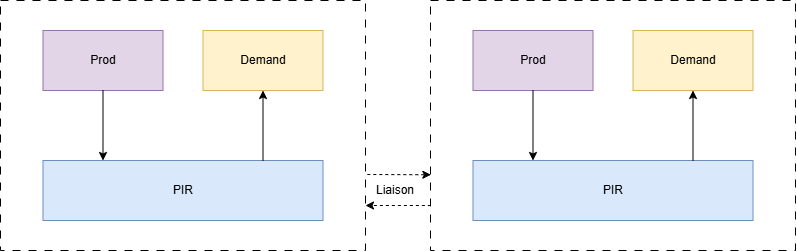

The diagram above was exported from draw.io. Its source (the exported page's mxGraphModel, read from the mxfile embedded in the PNG):
<mxGraphModel dx="1226" dy="1725" grid="1" gridSize="10" guides="1" tooltips="1" connect="1" arrows="1" fold="1" page="1" pageScale="1" pageWidth="850" pageHeight="1100" math="0" shadow="0">
  <root>
    <mxCell id="0" />
    <mxCell id="1" parent="0" />
    <mxCell id="00TJart_UPSmcXbFFtQf-1" value="" style="whiteSpace=wrap;html=1;aspect=fixed;rotation=0;dashed=1;dashPattern=8 8;" parent="1" vertex="1">
      <mxGeometry x="20" y="-30" width="365" height="250" as="geometry" />
    </mxCell>
    <mxCell id="00TJart_UPSmcXbFFtQf-2" value="Prod" style="rounded=0;whiteSpace=wrap;html=1;fillColor=#e1d5e7;strokeColor=#9673a6;" parent="1" vertex="1">
      <mxGeometry x="62.5" width="120" height="60" as="geometry" />
    </mxCell>
    <mxCell id="00TJart_UPSmcXbFFtQf-3" value="Demand" style="rounded=0;whiteSpace=wrap;html=1;fillColor=#fff2cc;strokeColor=#d6b656;" parent="1" vertex="1">
      <mxGeometry x="222.5" width="120" height="60" as="geometry" />
    </mxCell>
    <mxCell id="00TJart_UPSmcXbFFtQf-4" value="&lt;div style=&quot;&quot;&gt;PIR&lt;/div&gt;" style="rounded=0;whiteSpace=wrap;html=1;align=center;fillColor=#dae8fc;strokeColor=#6c8ebf;" parent="1" vertex="1">
      <mxGeometry x="62.5" y="130" width="280" height="60" as="geometry" />
    </mxCell>
    <mxCell id="00TJart_UPSmcXbFFtQf-7" value="" style="endArrow=classic;html=1;rounded=0;exitX=0.5;exitY=1;exitDx=0;exitDy=0;" parent="1" source="00TJart_UPSmcXbFFtQf-2" edge="1">
      <mxGeometry width="50" height="50" relative="1" as="geometry">
        <mxPoint x="162.5" y="190" as="sourcePoint" />
        <mxPoint x="122.5" y="130" as="targetPoint" />
      </mxGeometry>
    </mxCell>
    <mxCell id="00TJart_UPSmcXbFFtQf-9" value="" style="endArrow=classic;html=1;rounded=0;entryX=0.5;entryY=1;entryDx=0;entryDy=0;" parent="1" target="00TJart_UPSmcXbFFtQf-3" edge="1">
      <mxGeometry width="50" height="50" relative="1" as="geometry">
        <mxPoint x="282.5" y="130" as="sourcePoint" />
        <mxPoint x="132.5" y="160" as="targetPoint" />
      </mxGeometry>
    </mxCell>
    <mxCell id="rxGBV_Po_CkCsMcWh-7c-1" value="" style="whiteSpace=wrap;html=1;aspect=fixed;rotation=0;dashed=1;dashPattern=8 8;" vertex="1" parent="1">
      <mxGeometry x="450" y="-30" width="365" height="250" as="geometry" />
    </mxCell>
    <mxCell id="rxGBV_Po_CkCsMcWh-7c-2" value="Prod" style="rounded=0;whiteSpace=wrap;html=1;fillColor=#e1d5e7;strokeColor=#9673a6;" vertex="1" parent="1">
      <mxGeometry x="492.5" width="120" height="60" as="geometry" />
    </mxCell>
    <mxCell id="rxGBV_Po_CkCsMcWh-7c-3" value="Demand" style="rounded=0;whiteSpace=wrap;html=1;fillColor=#fff2cc;strokeColor=#d6b656;" vertex="1" parent="1">
      <mxGeometry x="652.5" width="120" height="60" as="geometry" />
    </mxCell>
    <mxCell id="rxGBV_Po_CkCsMcWh-7c-4" value="&lt;div style=&quot;&quot;&gt;PIR&lt;/div&gt;" style="rounded=0;whiteSpace=wrap;html=1;align=center;fillColor=#dae8fc;strokeColor=#6c8ebf;" vertex="1" parent="1">
      <mxGeometry x="492.5" y="130" width="280" height="60" as="geometry" />
    </mxCell>
    <mxCell id="rxGBV_Po_CkCsMcWh-7c-5" value="" style="endArrow=classic;html=1;rounded=0;exitX=0.5;exitY=1;exitDx=0;exitDy=0;" edge="1" parent="1" source="rxGBV_Po_CkCsMcWh-7c-2">
      <mxGeometry width="50" height="50" relative="1" as="geometry">
        <mxPoint x="592.5" y="190" as="sourcePoint" />
        <mxPoint x="552.5" y="130" as="targetPoint" />
      </mxGeometry>
    </mxCell>
    <mxCell id="rxGBV_Po_CkCsMcWh-7c-6" value="" style="endArrow=classic;html=1;rounded=0;entryX=0.5;entryY=1;entryDx=0;entryDy=0;" edge="1" parent="1" target="rxGBV_Po_CkCsMcWh-7c-3">
      <mxGeometry width="50" height="50" relative="1" as="geometry">
        <mxPoint x="712.5" y="130" as="sourcePoint" />
        <mxPoint x="562.5" y="160" as="targetPoint" />
      </mxGeometry>
    </mxCell>
    <mxCell id="rxGBV_Po_CkCsMcWh-7c-7" value="" style="endArrow=classic;html=1;rounded=0;exitX=1.005;exitY=0.696;exitDx=0;exitDy=0;entryX=0.001;entryY=0.697;entryDx=0;entryDy=0;dashed=1;exitPerimeter=0;entryPerimeter=0;" edge="1" parent="1" source="00TJart_UPSmcXbFFtQf-1" target="rxGBV_Po_CkCsMcWh-7c-1">
      <mxGeometry width="50" height="50" relative="1" as="geometry">
        <mxPoint x="430" y="200" as="sourcePoint" />
        <mxPoint x="480" y="150" as="targetPoint" />
      </mxGeometry>
    </mxCell>
    <mxCell id="rxGBV_Po_CkCsMcWh-7c-8" value="" style="endArrow=classic;html=1;rounded=0;exitX=0.001;exitY=0.82;exitDx=0;exitDy=0;entryX=0;entryY=1;entryDx=0;entryDy=0;dashed=1;exitPerimeter=0;" edge="1" parent="1" source="rxGBV_Po_CkCsMcWh-7c-1" target="rxGBV_Po_CkCsMcWh-7c-9">
      <mxGeometry width="50" height="50" relative="1" as="geometry">
        <mxPoint x="353" y="155" as="sourcePoint" />
        <mxPoint x="503" y="155" as="targetPoint" />
      </mxGeometry>
    </mxCell>
    <mxCell id="rxGBV_Po_CkCsMcWh-7c-9" value="Liaison" style="text;strokeColor=none;align=center;fillColor=none;html=1;verticalAlign=middle;whiteSpace=wrap;rounded=0;" vertex="1" parent="1">
      <mxGeometry x="385" y="145" width="60" height="30" as="geometry" />
    </mxCell>
  </root>
</mxGraphModel>